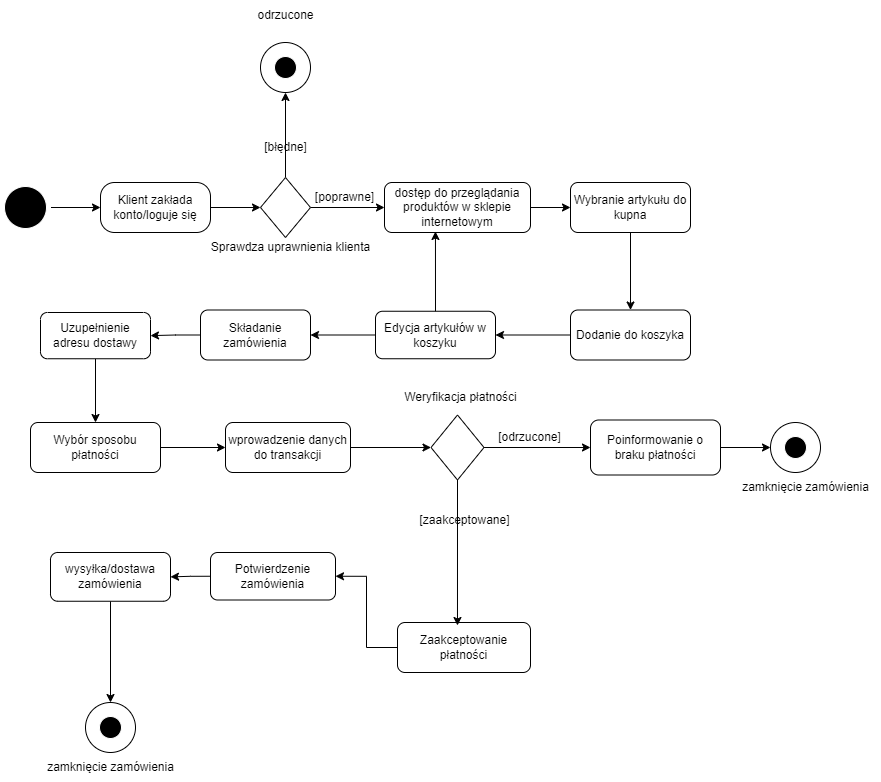

The diagram above was exported from draw.io. Its source (the exported page's mxGraphModel, read from the mxfile embedded in the PNG):
<mxGraphModel dx="1434" dy="1949" grid="1" gridSize="10" guides="1" tooltips="1" connect="1" arrows="1" fold="1" page="1" pageScale="1" pageWidth="827" pageHeight="1169" math="0" shadow="0">
  <root>
    <mxCell id="0" />
    <mxCell id="1" parent="0" />
    <mxCell id="xLaZLjx9om46_aSoyKXU-15" style="edgeStyle=orthogonalEdgeStyle;rounded=0;orthogonalLoop=1;jettySize=auto;html=1;exitX=1;exitY=0.5;exitDx=0;exitDy=0;entryX=0;entryY=0.5;entryDx=0;entryDy=0;" edge="1" parent="1" source="xLaZLjx9om46_aSoyKXU-10" target="xLaZLjx9om46_aSoyKXU-11">
      <mxGeometry relative="1" as="geometry" />
    </mxCell>
    <mxCell id="xLaZLjx9om46_aSoyKXU-10" value="" style="ellipse;html=1;shape=endState;fillColor=#000000;strokeColor=#FFFFFF;" vertex="1" parent="1">
      <mxGeometry x="30" y="110" width="50" height="50" as="geometry" />
    </mxCell>
    <mxCell id="xLaZLjx9om46_aSoyKXU-16" style="edgeStyle=orthogonalEdgeStyle;rounded=0;orthogonalLoop=1;jettySize=auto;html=1;exitX=1;exitY=0.5;exitDx=0;exitDy=0;entryX=0;entryY=0.5;entryDx=0;entryDy=0;" edge="1" parent="1" source="xLaZLjx9om46_aSoyKXU-11" target="xLaZLjx9om46_aSoyKXU-12">
      <mxGeometry relative="1" as="geometry" />
    </mxCell>
    <mxCell id="xLaZLjx9om46_aSoyKXU-11" value="Klient zakłada konto/loguje się" style="rounded=1;whiteSpace=wrap;html=1;arcSize=28;" vertex="1" parent="1">
      <mxGeometry x="130" y="110" width="110" height="50" as="geometry" />
    </mxCell>
    <mxCell id="xLaZLjx9om46_aSoyKXU-17" style="edgeStyle=orthogonalEdgeStyle;rounded=0;orthogonalLoop=1;jettySize=auto;html=1;exitX=1;exitY=0.5;exitDx=0;exitDy=0;entryX=0;entryY=0.5;entryDx=0;entryDy=0;" edge="1" parent="1" source="xLaZLjx9om46_aSoyKXU-12" target="xLaZLjx9om46_aSoyKXU-14">
      <mxGeometry relative="1" as="geometry" />
    </mxCell>
    <mxCell id="xLaZLjx9om46_aSoyKXU-30" style="edgeStyle=orthogonalEdgeStyle;rounded=0;orthogonalLoop=1;jettySize=auto;html=1;exitX=0.5;exitY=0;exitDx=0;exitDy=0;entryX=0.5;entryY=1;entryDx=0;entryDy=0;" edge="1" parent="1" source="xLaZLjx9om46_aSoyKXU-12" target="xLaZLjx9om46_aSoyKXU-27">
      <mxGeometry relative="1" as="geometry" />
    </mxCell>
    <mxCell id="xLaZLjx9om46_aSoyKXU-12" value="" style="rhombus;whiteSpace=wrap;html=1;" vertex="1" parent="1">
      <mxGeometry x="290" y="105" width="50" height="60" as="geometry" />
    </mxCell>
    <mxCell id="xLaZLjx9om46_aSoyKXU-13" value="Sprawdza uprawnienia klienta" style="text;html=1;align=center;verticalAlign=middle;resizable=0;points=[];autosize=1;strokeColor=none;fillColor=none;" vertex="1" parent="1">
      <mxGeometry x="230" y="160" width="180" height="30" as="geometry" />
    </mxCell>
    <mxCell id="xLaZLjx9om46_aSoyKXU-38" style="edgeStyle=orthogonalEdgeStyle;rounded=0;orthogonalLoop=1;jettySize=auto;html=1;exitX=1;exitY=0.5;exitDx=0;exitDy=0;entryX=0;entryY=0.5;entryDx=0;entryDy=0;" edge="1" parent="1" source="xLaZLjx9om46_aSoyKXU-14" target="xLaZLjx9om46_aSoyKXU-36">
      <mxGeometry relative="1" as="geometry" />
    </mxCell>
    <mxCell id="xLaZLjx9om46_aSoyKXU-14" value="dostęp do przeglądania produktów w sklepie internetowym" style="rounded=1;whiteSpace=wrap;html=1;" vertex="1" parent="1">
      <mxGeometry x="414" y="110" width="146" height="50" as="geometry" />
    </mxCell>
    <mxCell id="xLaZLjx9om46_aSoyKXU-27" value="" style="ellipse;whiteSpace=wrap;html=1;" vertex="1" parent="1">
      <mxGeometry x="290" y="-30" width="50" height="50" as="geometry" />
    </mxCell>
    <mxCell id="xLaZLjx9om46_aSoyKXU-28" value="" style="ellipse;html=1;shape=endState;fillColor=#000000;strokeColor=#FFFFFF;" vertex="1" parent="1">
      <mxGeometry x="300" y="-20" width="30" height="30" as="geometry" />
    </mxCell>
    <mxCell id="xLaZLjx9om46_aSoyKXU-33" value="[błędne]" style="text;html=1;align=center;verticalAlign=middle;resizable=0;points=[];autosize=1;strokeColor=none;fillColor=none;" vertex="1" parent="1">
      <mxGeometry x="280" y="60" width="70" height="30" as="geometry" />
    </mxCell>
    <mxCell id="xLaZLjx9om46_aSoyKXU-34" value="[poprawne]" style="text;html=1;align=center;verticalAlign=middle;resizable=0;points=[];autosize=1;strokeColor=none;fillColor=none;" vertex="1" parent="1">
      <mxGeometry x="334" y="110" width="80" height="30" as="geometry" />
    </mxCell>
    <mxCell id="xLaZLjx9om46_aSoyKXU-39" style="edgeStyle=orthogonalEdgeStyle;rounded=0;orthogonalLoop=1;jettySize=auto;html=1;exitX=0.5;exitY=1;exitDx=0;exitDy=0;entryX=0.5;entryY=0;entryDx=0;entryDy=0;" edge="1" parent="1" source="xLaZLjx9om46_aSoyKXU-36" target="xLaZLjx9om46_aSoyKXU-37">
      <mxGeometry relative="1" as="geometry" />
    </mxCell>
    <mxCell id="xLaZLjx9om46_aSoyKXU-36" value="Wybranie artykułu do kupna" style="rounded=1;whiteSpace=wrap;html=1;" vertex="1" parent="1">
      <mxGeometry x="600" y="110" width="120" height="50" as="geometry" />
    </mxCell>
    <mxCell id="xLaZLjx9om46_aSoyKXU-41" style="edgeStyle=orthogonalEdgeStyle;rounded=0;orthogonalLoop=1;jettySize=auto;html=1;exitX=0;exitY=0.5;exitDx=0;exitDy=0;entryX=1;entryY=0.5;entryDx=0;entryDy=0;" edge="1" parent="1" source="xLaZLjx9om46_aSoyKXU-37" target="xLaZLjx9om46_aSoyKXU-40">
      <mxGeometry relative="1" as="geometry" />
    </mxCell>
    <mxCell id="xLaZLjx9om46_aSoyKXU-37" value="Dodanie do koszyka" style="rounded=1;whiteSpace=wrap;html=1;" vertex="1" parent="1">
      <mxGeometry x="600" y="237.5" width="120" height="50" as="geometry" />
    </mxCell>
    <mxCell id="xLaZLjx9om46_aSoyKXU-44" style="edgeStyle=orthogonalEdgeStyle;rounded=0;orthogonalLoop=1;jettySize=auto;html=1;exitX=0;exitY=0.5;exitDx=0;exitDy=0;entryX=1;entryY=0.5;entryDx=0;entryDy=0;" edge="1" parent="1" source="xLaZLjx9om46_aSoyKXU-40" target="xLaZLjx9om46_aSoyKXU-43">
      <mxGeometry relative="1" as="geometry" />
    </mxCell>
    <mxCell id="xLaZLjx9om46_aSoyKXU-40" value="Edycja artykułów w koszyku" style="rounded=1;whiteSpace=wrap;html=1;" vertex="1" parent="1">
      <mxGeometry x="405" y="238.75" width="120" height="47.5" as="geometry" />
    </mxCell>
    <mxCell id="xLaZLjx9om46_aSoyKXU-42" style="edgeStyle=orthogonalEdgeStyle;rounded=0;orthogonalLoop=1;jettySize=auto;html=1;exitX=0.5;exitY=0;exitDx=0;exitDy=0;entryX=0.349;entryY=0.98;entryDx=0;entryDy=0;entryPerimeter=0;" edge="1" parent="1" source="xLaZLjx9om46_aSoyKXU-40" target="xLaZLjx9om46_aSoyKXU-14">
      <mxGeometry relative="1" as="geometry" />
    </mxCell>
    <mxCell id="xLaZLjx9om46_aSoyKXU-46" style="edgeStyle=orthogonalEdgeStyle;rounded=0;orthogonalLoop=1;jettySize=auto;html=1;exitX=0;exitY=0.5;exitDx=0;exitDy=0;entryX=1;entryY=0.5;entryDx=0;entryDy=0;" edge="1" parent="1" source="xLaZLjx9om46_aSoyKXU-43" target="xLaZLjx9om46_aSoyKXU-45">
      <mxGeometry relative="1" as="geometry" />
    </mxCell>
    <mxCell id="xLaZLjx9om46_aSoyKXU-43" value="Składanie zamówienia" style="rounded=1;whiteSpace=wrap;html=1;" vertex="1" parent="1">
      <mxGeometry x="230" y="237.5" width="110" height="50" as="geometry" />
    </mxCell>
    <mxCell id="xLaZLjx9om46_aSoyKXU-48" style="edgeStyle=orthogonalEdgeStyle;rounded=0;orthogonalLoop=1;jettySize=auto;html=1;exitX=0.5;exitY=1;exitDx=0;exitDy=0;entryX=0.5;entryY=0;entryDx=0;entryDy=0;" edge="1" parent="1" source="xLaZLjx9om46_aSoyKXU-45" target="xLaZLjx9om46_aSoyKXU-47">
      <mxGeometry relative="1" as="geometry" />
    </mxCell>
    <mxCell id="xLaZLjx9om46_aSoyKXU-45" value="Uzupełnienie adresu dostawy" style="rounded=1;whiteSpace=wrap;html=1;" vertex="1" parent="1">
      <mxGeometry x="70" y="240" width="110" height="46.25" as="geometry" />
    </mxCell>
    <mxCell id="xLaZLjx9om46_aSoyKXU-50" style="edgeStyle=orthogonalEdgeStyle;rounded=0;orthogonalLoop=1;jettySize=auto;html=1;exitX=1;exitY=0.5;exitDx=0;exitDy=0;entryX=0;entryY=0.5;entryDx=0;entryDy=0;" edge="1" parent="1" source="xLaZLjx9om46_aSoyKXU-47" target="xLaZLjx9om46_aSoyKXU-49">
      <mxGeometry relative="1" as="geometry" />
    </mxCell>
    <mxCell id="xLaZLjx9om46_aSoyKXU-47" value="Wybór sposobu płatności" style="rounded=1;whiteSpace=wrap;html=1;" vertex="1" parent="1">
      <mxGeometry x="60" y="350" width="130" height="50" as="geometry" />
    </mxCell>
    <mxCell id="xLaZLjx9om46_aSoyKXU-53" style="edgeStyle=orthogonalEdgeStyle;rounded=0;orthogonalLoop=1;jettySize=auto;html=1;exitX=1;exitY=0.5;exitDx=0;exitDy=0;entryX=0;entryY=0.5;entryDx=0;entryDy=0;" edge="1" parent="1" source="xLaZLjx9om46_aSoyKXU-49" target="xLaZLjx9om46_aSoyKXU-52">
      <mxGeometry relative="1" as="geometry" />
    </mxCell>
    <mxCell id="xLaZLjx9om46_aSoyKXU-49" value="wprowadzenie danych do transakcji" style="rounded=1;whiteSpace=wrap;html=1;" vertex="1" parent="1">
      <mxGeometry x="255" y="350" width="125" height="50" as="geometry" />
    </mxCell>
    <mxCell id="xLaZLjx9om46_aSoyKXU-51" value="odrzucone" style="text;html=1;align=center;verticalAlign=middle;resizable=0;points=[];autosize=1;strokeColor=none;fillColor=none;" vertex="1" parent="1">
      <mxGeometry x="275" y="-72" width="80" height="30" as="geometry" />
    </mxCell>
    <mxCell id="xLaZLjx9om46_aSoyKXU-74" style="edgeStyle=orthogonalEdgeStyle;rounded=0;orthogonalLoop=1;jettySize=auto;html=1;exitX=1;exitY=0.5;exitDx=0;exitDy=0;entryX=0;entryY=0.5;entryDx=0;entryDy=0;" edge="1" parent="1" source="xLaZLjx9om46_aSoyKXU-52" target="xLaZLjx9om46_aSoyKXU-54">
      <mxGeometry relative="1" as="geometry" />
    </mxCell>
    <mxCell id="xLaZLjx9om46_aSoyKXU-52" value="" style="rhombus;whiteSpace=wrap;html=1;" vertex="1" parent="1">
      <mxGeometry x="460.5" y="342.5" width="53" height="65" as="geometry" />
    </mxCell>
    <mxCell id="xLaZLjx9om46_aSoyKXU-62" style="edgeStyle=orthogonalEdgeStyle;rounded=0;orthogonalLoop=1;jettySize=auto;html=1;exitX=1;exitY=0.5;exitDx=0;exitDy=0;entryX=0;entryY=0.5;entryDx=0;entryDy=0;" edge="1" parent="1" source="xLaZLjx9om46_aSoyKXU-54" target="xLaZLjx9om46_aSoyKXU-60">
      <mxGeometry relative="1" as="geometry" />
    </mxCell>
    <mxCell id="xLaZLjx9om46_aSoyKXU-54" value="Poinformowanie o braku płatności" style="rounded=1;whiteSpace=wrap;html=1;" vertex="1" parent="1">
      <mxGeometry x="620" y="347.5" width="130" height="55" as="geometry" />
    </mxCell>
    <mxCell id="xLaZLjx9om46_aSoyKXU-60" value="" style="ellipse;whiteSpace=wrap;html=1;" vertex="1" parent="1">
      <mxGeometry x="800" y="350" width="50" height="50" as="geometry" />
    </mxCell>
    <mxCell id="xLaZLjx9om46_aSoyKXU-61" value="" style="ellipse;html=1;shape=endState;fillColor=#000000;strokeColor=#FFFFFF;" vertex="1" parent="1">
      <mxGeometry x="810" y="360" width="30" height="30" as="geometry" />
    </mxCell>
    <mxCell id="xLaZLjx9om46_aSoyKXU-63" value="zamknięcie zamówienia" style="text;html=1;align=center;verticalAlign=middle;resizable=0;points=[];autosize=1;strokeColor=none;fillColor=none;" vertex="1" parent="1">
      <mxGeometry x="760" y="400" width="150" height="30" as="geometry" />
    </mxCell>
    <mxCell id="xLaZLjx9om46_aSoyKXU-68" style="edgeStyle=orthogonalEdgeStyle;rounded=0;orthogonalLoop=1;jettySize=auto;html=1;exitX=0;exitY=0.5;exitDx=0;exitDy=0;entryX=1;entryY=0.5;entryDx=0;entryDy=0;" edge="1" parent="1" source="xLaZLjx9om46_aSoyKXU-64" target="xLaZLjx9om46_aSoyKXU-67">
      <mxGeometry relative="1" as="geometry" />
    </mxCell>
    <mxCell id="xLaZLjx9om46_aSoyKXU-64" value="Zaakceptowanie płatności" style="rounded=1;whiteSpace=wrap;html=1;" vertex="1" parent="1">
      <mxGeometry x="427" y="550" width="133" height="50" as="geometry" />
    </mxCell>
    <mxCell id="xLaZLjx9om46_aSoyKXU-66" style="edgeStyle=orthogonalEdgeStyle;rounded=0;orthogonalLoop=1;jettySize=auto;html=1;exitX=0.5;exitY=1;exitDx=0;exitDy=0;entryX=0.451;entryY=0.06;entryDx=0;entryDy=0;entryPerimeter=0;" edge="1" parent="1" source="xLaZLjx9om46_aSoyKXU-52" target="xLaZLjx9om46_aSoyKXU-64">
      <mxGeometry relative="1" as="geometry" />
    </mxCell>
    <mxCell id="xLaZLjx9om46_aSoyKXU-76" style="edgeStyle=orthogonalEdgeStyle;rounded=0;orthogonalLoop=1;jettySize=auto;html=1;exitX=0;exitY=0.5;exitDx=0;exitDy=0;entryX=1;entryY=0.5;entryDx=0;entryDy=0;" edge="1" parent="1" source="xLaZLjx9om46_aSoyKXU-67" target="xLaZLjx9om46_aSoyKXU-69">
      <mxGeometry relative="1" as="geometry" />
    </mxCell>
    <mxCell id="xLaZLjx9om46_aSoyKXU-67" value="Potwierdzenie zamówienia" style="rounded=1;whiteSpace=wrap;html=1;" vertex="1" parent="1">
      <mxGeometry x="240" y="480" width="125" height="47.5" as="geometry" />
    </mxCell>
    <mxCell id="xLaZLjx9om46_aSoyKXU-79" style="edgeStyle=orthogonalEdgeStyle;rounded=0;orthogonalLoop=1;jettySize=auto;html=1;exitX=0.5;exitY=1;exitDx=0;exitDy=0;entryX=0.5;entryY=0;entryDx=0;entryDy=0;" edge="1" parent="1" source="xLaZLjx9om46_aSoyKXU-69" target="xLaZLjx9om46_aSoyKXU-77">
      <mxGeometry relative="1" as="geometry" />
    </mxCell>
    <mxCell id="xLaZLjx9om46_aSoyKXU-69" value="wysyłka/dostawa zamówienia" style="rounded=1;whiteSpace=wrap;html=1;" vertex="1" parent="1">
      <mxGeometry x="80" y="480" width="120" height="48.75" as="geometry" />
    </mxCell>
    <mxCell id="xLaZLjx9om46_aSoyKXU-70" value="Weryfikacja płatności" style="text;html=1;align=center;verticalAlign=middle;resizable=0;points=[];autosize=1;strokeColor=none;fillColor=none;" vertex="1" parent="1">
      <mxGeometry x="420" y="310" width="140" height="30" as="geometry" />
    </mxCell>
    <mxCell id="xLaZLjx9om46_aSoyKXU-71" value="[zaakceptowane]" style="text;html=1;align=center;verticalAlign=middle;resizable=0;points=[];autosize=1;strokeColor=none;fillColor=none;" vertex="1" parent="1">
      <mxGeometry x="438.5" y="432.5" width="110" height="30" as="geometry" />
    </mxCell>
    <mxCell id="xLaZLjx9om46_aSoyKXU-73" value="" style="edgeStyle=orthogonalEdgeStyle;rounded=0;orthogonalLoop=1;jettySize=auto;html=1;exitX=1;exitY=0.5;exitDx=0;exitDy=0;entryX=0;entryY=0.5;entryDx=0;entryDy=0;" edge="1" parent="1" source="xLaZLjx9om46_aSoyKXU-52">
      <mxGeometry relative="1" as="geometry">
        <mxPoint x="514" y="375" as="sourcePoint" />
        <mxPoint x="513.5" y="375" as="targetPoint" />
      </mxGeometry>
    </mxCell>
    <mxCell id="xLaZLjx9om46_aSoyKXU-75" value="[odrzucone]" style="text;html=1;align=center;verticalAlign=middle;resizable=0;points=[];autosize=1;strokeColor=none;fillColor=none;" vertex="1" parent="1">
      <mxGeometry x="513.5" y="350" width="90" height="30" as="geometry" />
    </mxCell>
    <mxCell id="xLaZLjx9om46_aSoyKXU-77" value="" style="ellipse;whiteSpace=wrap;html=1;aspect=fixed;" vertex="1" parent="1">
      <mxGeometry x="115" y="630" width="50" height="50" as="geometry" />
    </mxCell>
    <mxCell id="xLaZLjx9om46_aSoyKXU-78" value="" style="ellipse;html=1;shape=endState;fillColor=#000000;strokeColor=#FFFFFF;" vertex="1" parent="1">
      <mxGeometry x="125" y="640" width="30" height="30" as="geometry" />
    </mxCell>
    <mxCell id="xLaZLjx9om46_aSoyKXU-80" value="zamknięcie zamówienia" style="text;html=1;align=center;verticalAlign=middle;resizable=0;points=[];autosize=1;strokeColor=none;fillColor=none;" vertex="1" parent="1">
      <mxGeometry x="65" y="680" width="150" height="30" as="geometry" />
    </mxCell>
  </root>
</mxGraphModel>